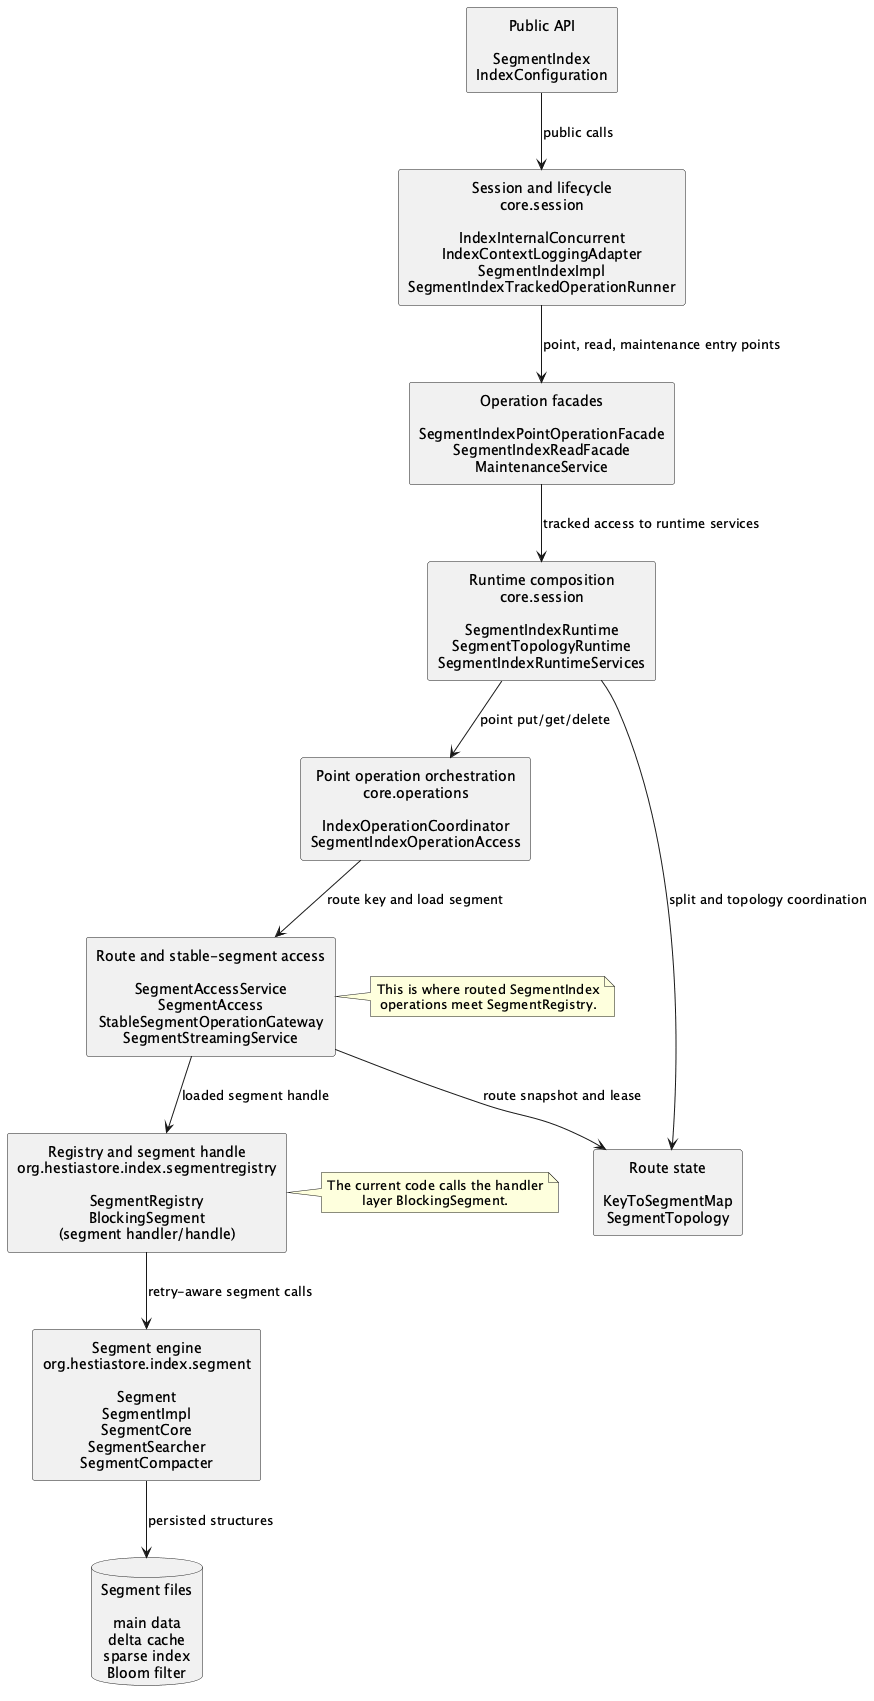

The diagram above was rendered by PlantUML. Its source (embedded in the PNG):
@startuml
skinparam componentStyle rectangle
skinparam shadowing false
skinparam defaultTextAlignment center
top to bottom direction

component "Public API\n\nSegmentIndex\nIndexConfiguration" as API

component "Session and lifecycle\ncore.session\n\nIndexInternalConcurrent\nIndexContextLoggingAdapter\nSegmentIndexImpl\nSegmentIndexTrackedOperationRunner" as SESSION

component "Operation facades\n\nSegmentIndexPointOperationFacade\nSegmentIndexReadFacade\nMaintenanceService" as FACADES

component "Runtime composition\ncore.session\n\nSegmentIndexRuntime\nSegmentTopologyRuntime\nSegmentIndexRuntimeServices" as RUNTIME

component "Point operation orchestration\ncore.operations\n\nIndexOperationCoordinator\nSegmentIndexOperationAccess" as OPERATIONS

component "Route and stable-segment access\n\nSegmentAccessService\nSegmentAccess\nStableSegmentOperationGateway\nSegmentStreamingService" as ACCESS

component "Route state\n\nKeyToSegmentMap\nSegmentTopology" as ROUTE

component "Registry and segment handle\norg.hestiastore.index.segmentregistry\n\nSegmentRegistry\nBlockingSegment\n(segment handler/handle)" as REGISTRY

component "Segment engine\norg.hestiastore.index.segment\n\nSegment\nSegmentImpl\nSegmentCore\nSegmentSearcher\nSegmentCompacter" as SEGMENT

database "Segment files\n\nmain data\ndelta cache\nsparse index\nBloom filter" as FILES

API --> SESSION : public calls
SESSION --> FACADES : point, read, maintenance entry points
FACADES --> RUNTIME : tracked access to runtime services
RUNTIME --> OPERATIONS : point put/get/delete
OPERATIONS --> ACCESS : route key and load segment
ACCESS --> REGISTRY : loaded segment handle
REGISTRY --> SEGMENT : retry-aware segment calls
SEGMENT --> FILES : persisted structures

ACCESS --> ROUTE : route snapshot and lease
RUNTIME --> ROUTE : split and topology coordination

note right of ACCESS
This is where routed SegmentIndex
operations meet SegmentRegistry.
end note

note right of REGISTRY
The current code calls the handler
layer BlockingSegment.
end note

@enduml